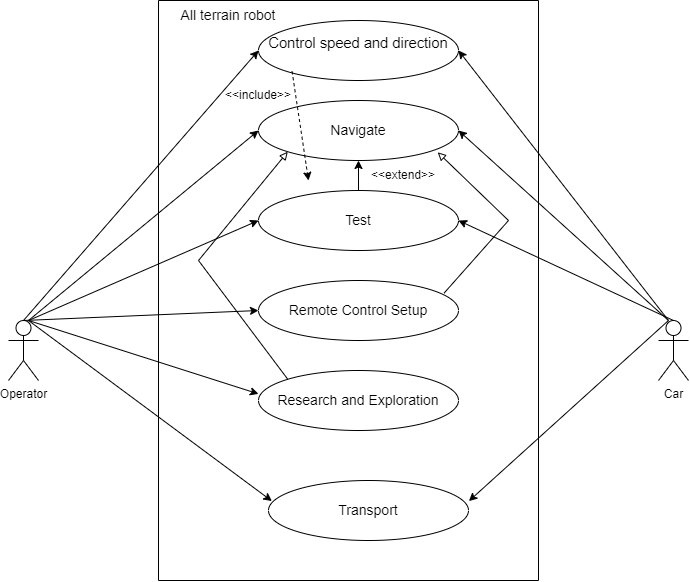

The diagram above was exported from draw.io. Its source (the exported page's mxGraphModel, read from the mxfile embedded in the PNG):
<mxGraphModel dx="955" dy="534" grid="1" gridSize="10" guides="1" tooltips="1" connect="1" arrows="1" fold="1" page="1" pageScale="1" pageWidth="1169" pageHeight="827" math="0" shadow="0">
  <root>
    <mxCell id="0" />
    <mxCell id="1" parent="0" />
    <mxCell id="byKbe_dSf4aEhgXORS5f-2" value="" style="swimlane;startSize=0;" parent="1" vertex="1">
      <mxGeometry x="310" y="10" width="380" height="580" as="geometry" />
    </mxCell>
    <mxCell id="byKbe_dSf4aEhgXORS5f-3" value="&#10;&lt;b id=&quot;docs-internal-guid-31b45207-7fff-db19-d693-8c355f4e6a58&quot; style=&quot;font-weight:normal;&quot;&gt;&lt;span style=&quot;font-size: 11pt; font-family: Arial; color: rgb(0, 0, 0); background-color: transparent; font-weight: 400; font-style: normal; font-variant: normal; text-decoration: none; vertical-align: baseline;&quot;&gt;Control speed and direction&lt;/span&gt;&lt;/b&gt;&#10;&#10;" style="ellipse;whiteSpace=wrap;html=1;" parent="byKbe_dSf4aEhgXORS5f-2" vertex="1">
      <mxGeometry x="100" y="20" width="200" height="60" as="geometry" />
    </mxCell>
    <mxCell id="byKbe_dSf4aEhgXORS5f-6" value="&lt;font style=&quot;font-size: 14px;&quot;&gt;Navigate&lt;/font&gt;&lt;span id=&quot;docs-internal-guid-dbecc393-7fff-f5e5-62f5-120549d331b3&quot;&gt;&lt;/span&gt;&lt;span id=&quot;docs-internal-guid-dbecc393-7fff-f5e5-62f5-120549d331b3&quot;&gt;&lt;/span&gt;&lt;span id=&quot;docs-internal-guid-dbecc393-7fff-f5e5-62f5-120549d331b3&quot;&gt;&lt;/span&gt;&lt;span id=&quot;docs-internal-guid-dbecc393-7fff-f5e5-62f5-120549d331b3&quot;&gt;&lt;/span&gt;&lt;span id=&quot;docs-internal-guid-dbecc393-7fff-f5e5-62f5-120549d331b3&quot;&gt;&lt;/span&gt;&lt;span id=&quot;docs-internal-guid-dbecc393-7fff-f5e5-62f5-120549d331b3&quot;&gt;&lt;/span&gt;&lt;span id=&quot;docs-internal-guid-dbecc393-7fff-f5e5-62f5-120549d331b3&quot;&gt;&lt;/span&gt;" style="ellipse;whiteSpace=wrap;html=1;" parent="byKbe_dSf4aEhgXORS5f-2" vertex="1">
      <mxGeometry x="100" y="100" width="200" height="60" as="geometry" />
    </mxCell>
    <mxCell id="byKbe_dSf4aEhgXORS5f-13" value="&lt;font style=&quot;font-size: 14px;&quot;&gt;Research and Exploration&lt;/font&gt;" style="ellipse;whiteSpace=wrap;html=1;" parent="byKbe_dSf4aEhgXORS5f-2" vertex="1">
      <mxGeometry x="100" y="370" width="200" height="60" as="geometry" />
    </mxCell>
    <mxCell id="byKbe_dSf4aEhgXORS5f-12" value="&lt;font style=&quot;font-size: 14px;&quot;&gt;Remote Control Setup&lt;/font&gt;" style="ellipse;whiteSpace=wrap;html=1;" parent="byKbe_dSf4aEhgXORS5f-2" vertex="1">
      <mxGeometry x="100" y="280" width="200" height="60" as="geometry" />
    </mxCell>
    <mxCell id="byKbe_dSf4aEhgXORS5f-11" value="&lt;font style=&quot;font-size: 14px;&quot;&gt;Test&lt;/font&gt;" style="ellipse;whiteSpace=wrap;html=1;" parent="byKbe_dSf4aEhgXORS5f-2" vertex="1">
      <mxGeometry x="100" y="190" width="200" height="60" as="geometry" />
    </mxCell>
    <mxCell id="byKbe_dSf4aEhgXORS5f-10" value="&lt;font style=&quot;font-size: 14px;&quot;&gt;Transport&lt;/font&gt;" style="ellipse;whiteSpace=wrap;html=1;" parent="byKbe_dSf4aEhgXORS5f-2" vertex="1">
      <mxGeometry x="110" y="480" width="200" height="60" as="geometry" />
    </mxCell>
    <mxCell id="iCrpHqlY2FX0c-7dMhZO-3" value="&amp;lt;&amp;lt;include&amp;gt;&amp;gt;" style="text;html=1;strokeColor=none;fillColor=none;align=center;verticalAlign=middle;whiteSpace=wrap;rounded=0;" vertex="1" parent="byKbe_dSf4aEhgXORS5f-2">
      <mxGeometry x="70" y="80" width="60" height="30" as="geometry" />
    </mxCell>
    <mxCell id="iCrpHqlY2FX0c-7dMhZO-5" value="" style="endArrow=classic;html=1;rounded=0;exitX=0.5;exitY=0;exitDx=0;exitDy=0;entryX=0.5;entryY=1;entryDx=0;entryDy=0;" edge="1" parent="byKbe_dSf4aEhgXORS5f-2" source="byKbe_dSf4aEhgXORS5f-11" target="byKbe_dSf4aEhgXORS5f-6">
      <mxGeometry width="50" height="50" relative="1" as="geometry">
        <mxPoint x="130" y="290" as="sourcePoint" />
        <mxPoint x="180" y="240" as="targetPoint" />
      </mxGeometry>
    </mxCell>
    <mxCell id="iCrpHqlY2FX0c-7dMhZO-6" value="&amp;lt;&amp;lt;extend&amp;gt;&amp;gt;" style="text;html=1;strokeColor=none;fillColor=none;align=center;verticalAlign=middle;whiteSpace=wrap;rounded=0;" vertex="1" parent="byKbe_dSf4aEhgXORS5f-2">
      <mxGeometry x="215" y="160" width="60" height="30" as="geometry" />
    </mxCell>
    <mxCell id="iCrpHqlY2FX0c-7dMhZO-7" value="" style="endArrow=block;html=1;rounded=0;exitX=0;exitY=0;exitDx=0;exitDy=0;entryX=0;entryY=1;entryDx=0;entryDy=0;endFill=0;" edge="1" parent="byKbe_dSf4aEhgXORS5f-2" source="byKbe_dSf4aEhgXORS5f-13" target="byKbe_dSf4aEhgXORS5f-6">
      <mxGeometry width="50" height="50" relative="1" as="geometry">
        <mxPoint x="130" y="360" as="sourcePoint" />
        <mxPoint x="180" y="310" as="targetPoint" />
        <Array as="points">
          <mxPoint x="40" y="260" />
        </Array>
      </mxGeometry>
    </mxCell>
    <mxCell id="iCrpHqlY2FX0c-7dMhZO-9" value="" style="endArrow=block;html=1;rounded=0;exitX=0.928;exitY=0.21;exitDx=0;exitDy=0;exitPerimeter=0;entryX=0.896;entryY=0.863;entryDx=0;entryDy=0;entryPerimeter=0;endFill=0;" edge="1" parent="byKbe_dSf4aEhgXORS5f-2" source="byKbe_dSf4aEhgXORS5f-12" target="byKbe_dSf4aEhgXORS5f-6">
      <mxGeometry width="50" height="50" relative="1" as="geometry">
        <mxPoint x="130" y="330" as="sourcePoint" />
        <mxPoint x="180" y="280" as="targetPoint" />
        <Array as="points">
          <mxPoint x="350" y="220" />
        </Array>
      </mxGeometry>
    </mxCell>
    <mxCell id="iCrpHqlY2FX0c-7dMhZO-10" value="&lt;font style=&quot;font-size: 14px;&quot;&gt;All terrain robot&lt;/font&gt;" style="text;html=1;strokeColor=none;fillColor=none;align=center;verticalAlign=middle;whiteSpace=wrap;rounded=0;" vertex="1" parent="byKbe_dSf4aEhgXORS5f-2">
      <mxGeometry x="10" width="120" height="30" as="geometry" />
    </mxCell>
    <mxCell id="byKbe_dSf4aEhgXORS5f-7" value="Operator" style="shape=umlActor;verticalLabelPosition=bottom;verticalAlign=top;html=1;outlineConnect=0;" parent="1" vertex="1">
      <mxGeometry x="160" y="330" width="30" height="60" as="geometry" />
    </mxCell>
    <mxCell id="byKbe_dSf4aEhgXORS5f-8" value="Car" style="shape=umlActor;verticalLabelPosition=bottom;verticalAlign=top;html=1;outlineConnect=0;" parent="1" vertex="1">
      <mxGeometry x="810" y="330" width="30" height="60" as="geometry" />
    </mxCell>
    <mxCell id="byKbe_dSf4aEhgXORS5f-16" value="" style="endArrow=classic;html=1;rounded=0;fontSize=14;exitX=0.5;exitY=0;exitDx=0;exitDy=0;exitPerimeter=0;entryX=0;entryY=0.5;entryDx=0;entryDy=0;" parent="1" source="byKbe_dSf4aEhgXORS5f-7" target="byKbe_dSf4aEhgXORS5f-3" edge="1">
      <mxGeometry width="50" height="50" relative="1" as="geometry">
        <mxPoint x="510" y="390" as="sourcePoint" />
        <mxPoint x="560" y="340" as="targetPoint" />
      </mxGeometry>
    </mxCell>
    <mxCell id="byKbe_dSf4aEhgXORS5f-17" value="" style="endArrow=classic;html=1;rounded=0;fontSize=14;entryX=0;entryY=0.5;entryDx=0;entryDy=0;" parent="1" target="byKbe_dSf4aEhgXORS5f-6" edge="1">
      <mxGeometry width="50" height="50" relative="1" as="geometry">
        <mxPoint x="180" y="330" as="sourcePoint" />
        <mxPoint x="560" y="340" as="targetPoint" />
      </mxGeometry>
    </mxCell>
    <mxCell id="byKbe_dSf4aEhgXORS5f-18" value="" style="endArrow=classic;html=1;rounded=0;fontSize=14;entryX=0;entryY=0.5;entryDx=0;entryDy=0;" parent="1" target="byKbe_dSf4aEhgXORS5f-11" edge="1">
      <mxGeometry width="50" height="50" relative="1" as="geometry">
        <mxPoint x="180" y="330" as="sourcePoint" />
        <mxPoint x="560" y="340" as="targetPoint" />
      </mxGeometry>
    </mxCell>
    <mxCell id="byKbe_dSf4aEhgXORS5f-19" value="" style="endArrow=classic;html=1;rounded=0;fontSize=14;exitX=0.5;exitY=0;exitDx=0;exitDy=0;exitPerimeter=0;entryX=0;entryY=0.5;entryDx=0;entryDy=0;" parent="1" source="byKbe_dSf4aEhgXORS5f-7" target="byKbe_dSf4aEhgXORS5f-12" edge="1">
      <mxGeometry width="50" height="50" relative="1" as="geometry">
        <mxPoint x="510" y="390" as="sourcePoint" />
        <mxPoint x="560" y="340" as="targetPoint" />
      </mxGeometry>
    </mxCell>
    <mxCell id="byKbe_dSf4aEhgXORS5f-20" value="" style="endArrow=classic;html=1;rounded=0;fontSize=14;entryX=0;entryY=0.39;entryDx=0;entryDy=0;entryPerimeter=0;" parent="1" target="byKbe_dSf4aEhgXORS5f-13" edge="1">
      <mxGeometry width="50" height="50" relative="1" as="geometry">
        <mxPoint x="180" y="330" as="sourcePoint" />
        <mxPoint x="560" y="340" as="targetPoint" />
      </mxGeometry>
    </mxCell>
    <mxCell id="byKbe_dSf4aEhgXORS5f-22" value="" style="endArrow=classic;html=1;rounded=0;fontSize=14;entryX=0.017;entryY=0.343;entryDx=0;entryDy=0;entryPerimeter=0;" parent="1" target="byKbe_dSf4aEhgXORS5f-10" edge="1">
      <mxGeometry width="50" height="50" relative="1" as="geometry">
        <mxPoint x="180" y="330" as="sourcePoint" />
        <mxPoint x="560" y="480" as="targetPoint" />
      </mxGeometry>
    </mxCell>
    <mxCell id="byKbe_dSf4aEhgXORS5f-23" value="" style="endArrow=classic;html=1;rounded=0;fontSize=14;entryX=1;entryY=0.5;entryDx=0;entryDy=0;" parent="1" target="byKbe_dSf4aEhgXORS5f-3" edge="1">
      <mxGeometry width="50" height="50" relative="1" as="geometry">
        <mxPoint x="820" y="330" as="sourcePoint" />
        <mxPoint x="560" y="330" as="targetPoint" />
      </mxGeometry>
    </mxCell>
    <mxCell id="byKbe_dSf4aEhgXORS5f-24" value="" style="endArrow=classic;html=1;rounded=0;fontSize=14;entryX=1;entryY=0.5;entryDx=0;entryDy=0;" parent="1" target="byKbe_dSf4aEhgXORS5f-6" edge="1">
      <mxGeometry width="50" height="50" relative="1" as="geometry">
        <mxPoint x="820" y="330" as="sourcePoint" />
        <mxPoint x="560" y="330" as="targetPoint" />
      </mxGeometry>
    </mxCell>
    <mxCell id="byKbe_dSf4aEhgXORS5f-25" value="" style="endArrow=classic;html=1;rounded=0;fontSize=14;exitX=0.5;exitY=0;exitDx=0;exitDy=0;exitPerimeter=0;entryX=1;entryY=0.5;entryDx=0;entryDy=0;" parent="1" source="byKbe_dSf4aEhgXORS5f-8" target="byKbe_dSf4aEhgXORS5f-11" edge="1">
      <mxGeometry width="50" height="50" relative="1" as="geometry">
        <mxPoint x="510" y="380" as="sourcePoint" />
        <mxPoint x="560" y="330" as="targetPoint" />
      </mxGeometry>
    </mxCell>
    <mxCell id="byKbe_dSf4aEhgXORS5f-29" value="" style="endArrow=classic;html=1;rounded=0;fontSize=14;entryX=1.002;entryY=0.343;entryDx=0;entryDy=0;entryPerimeter=0;" parent="1" edge="1" target="byKbe_dSf4aEhgXORS5f-10">
      <mxGeometry width="50" height="50" relative="1" as="geometry">
        <mxPoint x="820" y="330" as="sourcePoint" />
        <mxPoint x="600" y="660" as="targetPoint" />
      </mxGeometry>
    </mxCell>
    <mxCell id="iCrpHqlY2FX0c-7dMhZO-4" value="" style="endArrow=classic;html=1;rounded=0;dashed=1;exitX=1.06;exitY=-0.3;exitDx=0;exitDy=0;exitPerimeter=0;" edge="1" parent="1" source="iCrpHqlY2FX0c-7dMhZO-3">
      <mxGeometry width="50" height="50" relative="1" as="geometry">
        <mxPoint x="440" y="430" as="sourcePoint" />
        <mxPoint x="460" y="190" as="targetPoint" />
      </mxGeometry>
    </mxCell>
  </root>
</mxGraphModel>